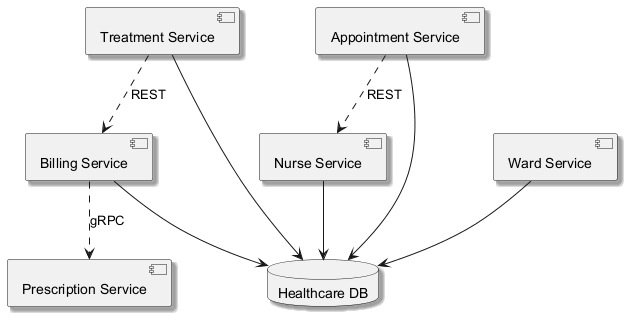

The diagram above was rendered by PlantUML. Its source (embedded in the PNG):
@startuml
skinparam backgroundColor #FFFFFF
skinparam classBackgroundColor #F1F8E9
skinparam classBorderColor #33691E
skinparam shadowing true
component "Prescription Service" as C_PrescriptionService
component "Ward Service" as C_WardService
component "Treatment Service" as C_TreatmentService
component "Appointment Service" as C_AppointmentService
component "Nurse Service" as C_NurseService
component "Billing Service" as C_BillingService
database "Healthcare DB" as DB_healthcare
C_WardService --> DB_healthcare
C_TreatmentService --> DB_healthcare
C_AppointmentService --> DB_healthcare
C_NurseService --> DB_healthcare
C_BillingService --> DB_healthcare
C_BillingService ..> C_PrescriptionService : gRPC
C_AppointmentService ..> C_NurseService : REST
C_TreatmentService ..> C_BillingService : REST
@enduml